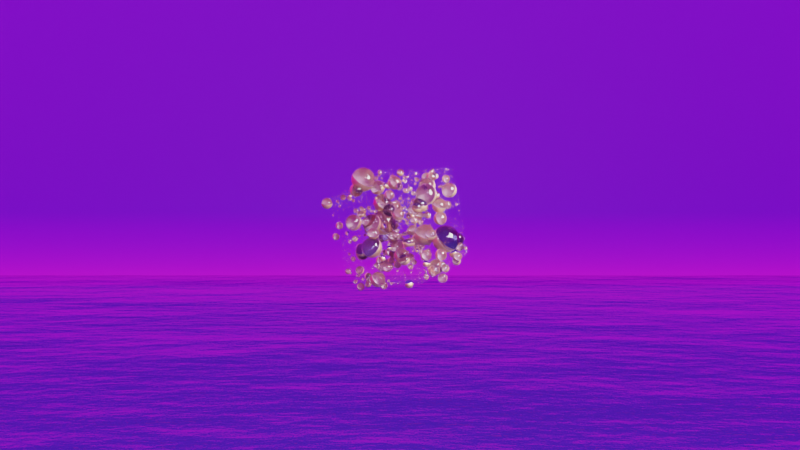 # Source: project_02.blend  (saved by Blender 3.5.10; exported with 4.5.12 LTS)
import bpy
from mathutils import Matrix  # noqa: F401  (used for matrix-valued properties, if any)

bpy.ops.wm.read_factory_settings(use_empty=True)
scene = bpy.context.scene
scene.name = 'Scene'

# ---- collections
col_collection = bpy.data.collections.new('Collection'); scene.collection.children.link(col_collection)

# ---- images (referenced by path relative to the original .blend; pixels are not part of the script)
import os
ASSET_DIR = os.environ.get("B2B_ASSET_DIR", "")  # directory of the original .blend (textures are referenced by path, not embedded)
HERE = os.path.dirname(os.path.abspath(__file__))  # packed textures are extracted next to this script under _unpacked/

def load_image(name, relpath, width, height, colorspace="sRGB"):
    """Load a texture the original file referenced (path relative to the .blend, or extracted next to this script)."""
    p = next((c for c in (os.path.join(HERE, relpath), os.path.join(ASSET_DIR, relpath)) if relpath and os.path.exists(c)), "")
    if p:
        img = bpy.data.images.load(p, check_existing=True)
        img.name = name
    else:  # same state as the original file: an image datablock whose file is absent (Cycles renders it pink)
        img = bpy.data.images.new(name, width, height)
        img.source = "FILE"
        img.filepath = "//" + (relpath or name)
    img.colorspace_settings.name = colorspace
    return img
img_hdri_hdr = load_image('hdri.hdr', 'hdri.hdr', 1024, 1024, 'Linear Rec.709')

# ---- materials (node trees are filled in below, after node groups)
mat_instance = bpy.data.materials.new('Instance')
mat_instance.alpha_threshold = 0.0
mat_instance.roughness = 0.5
mat_instance.line_color = (0.0, 0.0, 0.0, 1.0)
mat_background = bpy.data.materials.new('Background')
mat_material = bpy.data.materials.new('Material')

# ---- node groups
ng_geometry_nodes = bpy.data.node_groups.new('Geometry Nodes', 'GeometryNodeTree')
_s = ng_geometry_nodes.interface.new_socket(name='Geometry', in_out='OUTPUT', socket_type='NodeSocketGeometry')
_s = ng_geometry_nodes.interface.new_socket(name='Geometry', in_out='INPUT', socket_type='NodeSocketGeometry')
ng_geometry_nodes.is_modifier = True
_N = ng_geometry_nodes.nodes; _L = ng_geometry_nodes.links
n0 = _N.new('GeometryNodeStoreNamedAttribute'); n0.name = 'Store Named Attribute'; n0.location = (-181, 225)
n0.data_type = 'FLOAT_VECTOR'
n0.domain = 'CORNER'
n0.inputs[2].default_value = 'uv_map'
n1 = _N.new('GeometryNodeInstanceOnPoints'); n1.name = 'Instance on Points'; n1.location = (527, 264)
n2 = _N.new('GeometryNodeDistributePointsOnFaces'); n2.name = 'Distribute Points on Faces'; n2.location = (45, 507)
n2.use_legacy_normal = True
n2.inputs[4].default_value = 120.0
n3 = _N.new('GeometryNodeSetShadeSmooth'); n3.name = 'Set Shade Smooth'; n3.location = (17, 268)
n4 = _N.new('FunctionNodeRandomValue'); n4.name = 'Random Value'; n4.location = (357, -194)
n4.inputs[2].default_value = 0.01
n5 = _N.new('ShaderNodeValToRGB'); n5.name = 'ColorRamp'; n5.location = (69, -346)
while len(n5.color_ramp.elements) > 1: n5.color_ramp.elements.remove(n5.color_ramp.elements[-1])
n5.color_ramp.elements[0].position = 0.5909; n5.color_ramp.elements[0].color = (0.0, 0.0, 0.0, 1.0)
_e = n5.color_ramp.elements.new(1.0); _e.color = (1.0, 1.0, 1.0, 1.0)
n6 = _N.new('NodeGroupInput'); n6.name = 'Group Input'; n6.location = (-213, 454)
n7 = _N.new('GeometryNodeSetMaterial'); n7.name = 'Set Material'; n7.location = (1050, 223)
n7.inputs[2].default_value = mat_instance
n8 = _N.new('NodeGroupOutput'); n8.name = 'Group Output'; n8.location = (1303, 194)
n9 = _N.new('GeometryNodeMeshUVSphere'); n9.name = 'UV Sphere'; n9.location = (-206, 225)
n10 = _N.new('ShaderNodeTexNoise'); n10.name = 'Noise Texture'; n10.location = (-165, -345)
n10.noise_dimensions = '4D'
n10.inputs[1].default_value = 0.003654
n10.inputs[8].default_value = 4.0
n11 = _N.new('FunctionNodeRandomValue'); n11.name = 'Random Value.001'; n11.location = (209, 86)
n11.inputs[2].default_value = 3.724
n11.inputs[3].default_value = 10.32
n12 = _N.new('GeometryNodeTranslateInstances'); n12.name = 'Translate Instances'; n12.location = (778, 240)
n12.inputs[2].default_value = (0.0, -1.809, 0.0)
_L.new(n7.outputs[0], n8.inputs[0])
_L.new(n6.outputs[0], n2.inputs[0])
_L.new(n2.outputs[0], n1.inputs[0])
_L.new(n3.outputs[0], n1.inputs[2])
_L.new(n0.outputs[0], n3.inputs[0])
_L.new(n4.outputs[1], n1.inputs[6])
_L.new(n10.outputs[0], n5.inputs[0])
_L.new(n5.outputs[0], n4.inputs[3])
_L.new(n1.outputs[0], n12.inputs[0])
_L.new(n11.outputs[1], n1.inputs[5])
_L.new(n12.outputs[0], n7.inputs[0])
_L.new(n9.outputs[0], n0.inputs[0])
_L.new(n9.outputs[1], n0.inputs[3])
n8.is_active_output = True

# ---- material node trees
mat_instance.use_nodes = True; mat_instance.node_tree.nodes.clear()
_N = mat_instance.node_tree.nodes; _L = mat_instance.node_tree.links
n0 = _N.new('ShaderNodeOutputMaterial'); n0.name = 'Material Output'; n0.location = (835, 334)
n1 = _N.new('ShaderNodeBsdfPrincipled'); n1.name = 'Principled BSDF'; n1.location = (545, 334)
n1.distribution = 'GGX'
n1.subsurface_method = 'RANDOM_WALK_SKIN'
n1.inputs[3].default_value = 1.45
n1.inputs[27].default_value = (0.0, 0.0, 0.0, 1.0)
n1.inputs[28].default_value = 1.0
n2 = _N.new('ShaderNodeTexCoord'); n2.name = 'Texture Coordinate'; n2.location = (-619, 172)
n3 = _N.new('ShaderNodeMapping'); n3.name = 'Mapping'; n3.location = (-350, 208)
n4 = _N.new('ShaderNodeValToRGB'); n4.name = 'ColorRamp'; n4.location = (174, 520)
while len(n4.color_ramp.elements) > 1: n4.color_ramp.elements.remove(n4.color_ramp.elements[-1])
n4.color_ramp.elements[0].position = 0.0; n4.color_ramp.elements[0].color = (1.0, 0.6183, 0.2891, 1.0)
_e = n4.color_ramp.elements.new(0.05); _e.color = (0.3603, 0.3479, 1.0, 1.0)
n5 = _N.new('ShaderNodeValToRGB'); n5.name = 'ColorRamp.002'; n5.location = (162, 38)
while len(n5.color_ramp.elements) > 1: n5.color_ramp.elements.remove(n5.color_ramp.elements[-1])
n5.color_ramp.elements[0].position = 0.0; n5.color_ramp.elements[0].color = (0.5136, 0.5136, 0.5136, 1.0)
_e = n5.color_ramp.elements.new(0.05); _e.color = (0.0, 0.0, 0.0, 1.0)
n6 = _N.new('ShaderNodeValToRGB'); n6.name = 'ColorRamp.001'; n6.location = (167, 278)
while len(n6.color_ramp.elements) > 1: n6.color_ramp.elements.remove(n6.color_ramp.elements[-1])
n6.color_ramp.elements[0].position = 0.0; n6.color_ramp.elements[0].color = (1.0, 1.0, 1.0, 1.0)
_e = n6.color_ramp.elements.new(0.05); _e.color = (0.0, 0.0, 0.0, 1.0)
n7 = _N.new('ShaderNodeSeparateXYZ'); n7.name = 'Separate XYZ'; n7.location = (-102, 133)
n8 = _N.new('ShaderNodeValToRGB'); n8.name = 'ColorRamp.003'; n8.location = (161, -213)
while len(n8.color_ramp.elements) > 1: n8.color_ramp.elements.remove(n8.color_ramp.elements[-1])
n8.color_ramp.elements[0].position = 0.0; n8.color_ramp.elements[0].color = (0.0, 0.0, 0.0, 1.0)
_e = n8.color_ramp.elements.new(0.05); _e.color = (1.0, 1.0, 1.0, 1.0)
_L.new(n1.outputs[0], n0.inputs[0])
_L.new(n4.outputs[0], n1.inputs[0])
_L.new(n7.outputs[2], n4.inputs[0])
_L.new(n2.outputs[3], n3.inputs[0])
_L.new(n3.outputs[0], n7.inputs[0])
_L.new(n6.outputs[0], n1.inputs[1])
_L.new(n7.outputs[2], n6.inputs[0])
_L.new(n5.outputs[0], n1.inputs[2])
_L.new(n7.outputs[2], n5.inputs[0])
_L.new(n7.outputs[2], n8.inputs[0])
_L.new(n8.outputs[0], n1.inputs[18])
n0.is_active_output = True
mat_background.use_nodes = True; mat_background.node_tree.nodes.clear()
_N = mat_background.node_tree.nodes; _L = mat_background.node_tree.links
n0 = _N.new('ShaderNodeBsdfPrincipled'); n0.name = 'Principled BSDF'; n0.location = (10, 300)
n0.distribution = 'GGX'
n0.subsurface_method = 'RANDOM_WALK_SKIN'
n0.inputs[3].default_value = 1.45
n0.inputs[27].default_value = (0.0, 0.0, 0.0, 1.0)
n0.inputs[28].default_value = 1.0
n1 = _N.new('ShaderNodeOutputMaterial'); n1.name = 'Material Output'; n1.location = (521, 284)
n2 = _N.new('ShaderNodeTexGradient'); n2.name = 'Gradient Texture'; n2.location = (-543, 131)
n3 = _N.new('ShaderNodeTexCoord'); n3.name = 'Texture Coordinate'; n3.location = (-990, 217)
n4 = _N.new('ShaderNodeMapping'); n4.name = 'Mapping'; n4.location = (-742, 255)
n4.inputs[1].default_value = (1.2, 0.0, 0.0)
n4.inputs[3].default_value = (0.5, 0.5, 0.5)
n5 = _N.new('ShaderNodeValToRGB'); n5.name = 'ColorRamp'; n5.location = (-331, 200)
while len(n5.color_ramp.elements) > 1: n5.color_ramp.elements.remove(n5.color_ramp.elements[-1])
n5.color_ramp.elements[0].position = 0.6364; n5.color_ramp.elements[0].color = (0.007295, 0.0, 1.0, 1.0)
_e = n5.color_ramp.elements.new(0.9591); _e.color = (0.9767, 1.0, 1.0, 1.0)
_L.new(n0.outputs[0], n1.inputs[0])
_L.new(n5.outputs[0], n0.inputs[0])
_L.new(n2.outputs[1], n5.inputs[0])
_L.new(n3.outputs[3], n4.inputs[0])
_L.new(n4.outputs[0], n2.inputs[0])
n1.is_active_output = True
mat_material.use_nodes = True; mat_material.node_tree.nodes.clear()
_N = mat_material.node_tree.nodes; _L = mat_material.node_tree.links
n0 = _N.new('ShaderNodeBsdfPrincipled'); n0.name = 'Principled BSDF'; n0.location = (10, 300)
n0.distribution = 'GGX'
n0.subsurface_method = 'RANDOM_WALK_SKIN'
n0.inputs[0].default_value = (0.001196, 0.01059, 0.143, 1.0)
n0.inputs[2].default_value = 0.0
n0.inputs[3].default_value = 1.45
n0.inputs[13].default_value = 1.0
n0.inputs[27].default_value = (0.0, 0.0, 0.0, 1.0)
n0.inputs[28].default_value = 1.0
n1 = _N.new('ShaderNodeOutputMaterial'); n1.name = 'Material Output'; n1.location = (300, 300)
n2 = _N.new('ShaderNodeMapping'); n2.name = 'Mapping'; n2.location = (-582, -292)
n3 = _N.new('ShaderNodeTexCoord'); n3.name = 'Texture Coordinate'; n3.location = (-762, -292)
n4 = _N.new('ShaderNodeBump'); n4.name = 'Bump'; n4.location = (-197, -219)
n4.inputs[1].default_value = 1.0
n4.inputs[2].default_value = 1.0
n5 = _N.new('ShaderNodeTexNoise'); n5.name = 'Musgrave Texture'; n5.location = (-402, -252)
n5.width = 150
n5.noise_dimensions = '4D'
n5.normalize = False
n5.inputs[1].default_value = 0.02893
n5.inputs[2].default_value = 4.4
n5.inputs[3].default_value = 9.0
n5.inputs[4].default_value = 0.5721
n5.inputs[5].default_value = 2.01
_L.new(n0.outputs[0], n1.inputs[0])
_L.new(n2.outputs[0], n5.inputs[0])
_L.new(n3.outputs[0], n2.inputs[0])
_L.new(n5.outputs[0], n4.inputs[3])
_L.new(n4.outputs[0], n0.inputs[5])
n1.is_active_output = True

# ---- world
world_world = bpy.data.worlds.new('World'); scene.world = world_world
world_world.use_nodes = True; world_world.node_tree.nodes.clear()
_N = world_world.node_tree.nodes; _L = world_world.node_tree.links
n0 = _N.new('ShaderNodeOutputWorld'); n0.name = 'World Output'; n0.location = (300, 300)
n1 = _N.new('ShaderNodeBackground'); n1.name = 'Background'; n1.location = (10, 300)
n2 = _N.new('ShaderNodeTexEnvironment'); n2.name = 'Environment Texture'; n2.location = (-280, 260)
n2.image = img_hdri_hdr
_L.new(n1.outputs[0], n0.inputs[0])
_L.new(n2.outputs[0], n1.inputs[0])
n0.is_active_output = True
world_world.color = (0.05088, 0.05088, 0.05088)
world_world.use_sun_shadow = False
world_world.sun_shadow_jitter_overblur = 0.0

# ---- cameras
cam_camera_001 = bpy.data.cameras.new('Camera.001')

# ---- lights
light_area = bpy.data.lights.new('Area', 'AREA')
light_area.transmission_factor = 0.0
light_area.energy = 4712.0
light_area.shadow_soft_size = 4.449
light_area.shadow_maximum_resolution = 0.006
light_area.use_absolute_resolution = True
light_area.size = 4.449
light_area.size_y = 1.0
light_area_001 = bpy.data.lights.new('Area.001', 'AREA')
light_area_001.transmission_factor = 0.0
light_area_001.energy = 4712.0
light_area_001.shadow_soft_size = 11.83
light_area_001.shadow_maximum_resolution = 0.006
light_area_001.use_absolute_resolution = True
light_area_001.size = 11.83
light_area_001.size_y = 1.0
light_area_002 = bpy.data.lights.new('Area.002', 'AREA')
light_area_002.transmission_factor = 0.0
light_area_002.energy = 4712.0
light_area_002.shadow_soft_size = 4.449
light_area_002.shadow_maximum_resolution = 0.006
light_area_002.use_absolute_resolution = True
light_area_002.size = 4.449
light_area_002.size_y = 1.0
light_sun = bpy.data.lights.new('Sun', 'SUN')
light_sun.transmission_factor = 0.0
light_sun.energy = 3.0
light_sun.shadow_soft_size = 0.125

# ---- meshes
me_cube = bpy.data.meshes.new('Cube')
me_cube.from_pydata([(1.0, 1.0, 1.0), (1.0, 1.0, -1.0), (1.0, -1.0, 1.0), (1.0, -1.0, -1.0), (-1.0, 1.0, 1.0), (-1.0, 1.0, -1.0), (-1.0, -1.0, 1.0), (-1.0, -1.0, -1.0)], [], [(0, 4, 6, 2), (3, 2, 6, 7), (7, 6, 4, 5), (5, 1, 3, 7), (1, 0, 2, 3), (5, 4, 0, 1)])
_uv = me_cube.uv_layers.new(name='UVMap')
_uv.uv.foreach_set('vector', [0.625, 0.5, 0.875, 0.5, 0.875, 0.75, 0.625, 0.75, 0.375, 0.75, 0.625, 0.75, 0.625, 1.0, 0.375, 1.0, 0.375, 0.0, 0.625, 0.0, 0.625, 0.25, 0.375, 0.25, 0.125, 0.5, 0.375, 0.5, 0.375, 0.75, 0.125, 0.75, 0.375, 0.5, 0.625, 0.5, 0.625, 0.75, 0.375, 0.75, 0.375, 0.25, 0.625, 0.25, 0.625, 0.5, 0.375, 0.5])
me_cube.materials.append(mat_instance)
me_cube.use_mirror_vertex_groups = False
me_cube.update()
me_plane = bpy.data.meshes.new('Plane')
me_plane.from_pydata([(1.0, -1.0, 0.0), (1.0, 1.0, 0.0), (-0.9789, -1.0, 4.753), (-0.9789, 1.0, 4.753), (-1.0, -1.0, 0.0), (-1.0, 1.0, 0.0), (-0.3012, -1.0, 0.0), (-0.988, -1.0, 0.6987), (-0.351, -1.0, 0.00178), (-0.4005, -1.0, 0.007112), (-0.4494, -1.0, 0.01597), (-0.4976, -1.0, 0.0283), (-0.5446, -1.0, 0.04406), (-0.5904, -1.0, 0.06314), (-0.6346, -1.0, 0.08547), (-0.6771, -1.0, 0.1109), (-0.7176, -1.0, 0.1394), (-0.7559, -1.0, 0.1707), (-0.7918, -1.0, 0.2047), (-0.8252, -1.0, 0.2412), (-0.8558, -1.0, 0.28), (-0.8836, -1.0, 0.321), (-0.9083, -1.0, 0.3639), (-0.9298, -1.0, 0.4085), (-0.9481, -1.0, 0.4546), (-0.9631, -1.0, 0.5019), (-0.9746, -1.0, 0.5502), (-0.9826, -1.0, 0.5993), (-0.9871, -1.0, 0.6489), (-0.988, 1.0, 0.6987), (-0.3012, 1.0, 0.0), (-0.9871, 1.0, 0.6489), (-0.9826, 1.0, 0.5993), (-0.9746, 1.0, 0.5502), (-0.9631, 1.0, 0.5019), (-0.9481, 1.0, 0.4546), (-0.9298, 1.0, 0.4085), (-0.9083, 1.0, 0.3639), (-0.8836, 1.0, 0.321), (-0.8558, 1.0, 0.28), (-0.8252, 1.0, 0.2412), (-0.7918, 1.0, 0.2047), (-0.7559, 1.0, 0.1707), (-0.7176, 1.0, 0.1394), (-0.6771, 1.0, 0.1109), (-0.6346, 1.0, 0.08547), (-0.5904, 1.0, 0.06314), (-0.5446, 1.0, 0.04406), (-0.4976, 1.0, 0.0283), (-0.4494, 1.0, 0.01597), (-0.4005, 1.0, 0.007112), (-0.351, 1.0, 0.00178)], [(6, 4), (29, 5)], [(6, 0, 1, 30), (29, 7, 28, 31), (31, 28, 27, 32), (32, 27, 26, 33), (33, 26, 25, 34), (34, 25, 24, 35), (35, 24, 23, 36), (36, 23, 22, 37), (37, 22, 21, 38), (38, 21, 20, 39), (39, 20, 19, 40), (40, 19, 18, 41), (41, 18, 17, 42), (42, 17, 16, 43), (43, 16, 15, 44), (44, 15, 14, 45), (45, 14, 13, 46), (46, 13, 12, 47), (47, 12, 11, 48), (48, 11, 10, 49), (49, 10, 9, 50), (50, 9, 8, 51), (51, 8, 6, 30), (7, 29, 3, 2)])
me_plane.polygons.foreach_set('use_smooth', [True] * 24)
_uv = me_plane.uv_layers.new(name='UVMap')
_uv.uv.foreach_set('vector', [0.3494, 0.0, 1.0, 0.0, 1.0, 1.0, 0.3494, 1.0, 0.0, 1.0, 0.0, 0.0, 0.0, 0.0, 0.0, 1.0, 0.0, 1.0, 0.0, 0.0, 0.0, 0.0, 0.0, 1.0, 0.0, 1.0, 0.0, 0.0, 0.0, 0.0, 0.0, 1.0, 0.0, 1.0, 0.0, 0.0, 0.0, 0.0, 0.0, 1.0, 0.0, 1.0, 0.0, 0.0, 0.0, 0.0, 0.0, 1.0, 0.0, 1.0, 0.0, 0.0, 0.0, 0.0, 0.0, 1.0, 0.0, 1.0, 0.0, 0.0, 0.0, 0.0, 0.0, 1.0, 0.0, 1.0, 0.0, 0.0, 0.0, 0.0, 0.0, 1.0, 0.0, 1.0, 0.0, 0.0, 0.0, 0.0, 0.0, 1.0, 0.0, 1.0, 0.0, 0.0, 0.0, 0.0, 0.0, 1.0, 0.0, 1.0, 0.0, 0.0, 0.0, 0.0, 0.0, 1.0, 0.0, 1.0, 0.0, 0.0, 0.1221, 0.0, 0.1221, 1.0, 0.1221, 1.0, 0.1221, 0.0, 0.1412, 0.0, 0.1412, 1.0, 0.1412, 1.0, 0.1412, 0.0, 0.1615, 0.0, 0.1615, 1.0, 0.1615, 1.0, 0.1615, 0.0, 0.1827, 0.0, 0.1827, 1.0, 0.1827, 1.0, 0.1827, 0.0, 0.2048, 0.0, 0.2048, 1.0, 0.2048, 1.0, 0.2048, 0.0, 0.2277, 0.0, 0.2277, 1.0, 0.2277, 1.0, 0.2277, 0.0, 0.2512, 0.0, 0.2512, 1.0, 0.2512, 1.0, 0.2512, 0.0, 0.2753, 0.0, 0.2753, 1.0, 0.2753, 1.0, 0.2753, 0.0, 0.2998, 0.0, 0.2998, 1.0, 0.2998, 1.0, 0.2998, 0.0, 0.3245, 0.0, 0.3245, 1.0, 0.3245, 1.0, 0.3245, 0.0, 0.3494, 0.0, 0.3494, 1.0, 0.0, 0.0, 0.0, 1.0, 0.0, 1.0, 0.0, 0.0])
me_plane.materials.append(mat_background)
me_plane.update()
me_cube_001 = bpy.data.meshes.new('Cube.001')
me_cube_001.from_pydata([(1.0, 1.0, 1.0), (1.0, 1.0, -1.0), (1.0, -1.0, 1.0), (1.0, -1.0, -1.0), (-1.0, 1.0, 1.0), (-1.0, 1.0, -1.0), (-1.0, -1.0, 1.0), (-1.0, -1.0, -1.0)], [], [(0, 4, 6, 2), (3, 2, 6, 7), (7, 6, 4, 5), (5, 1, 3, 7), (1, 0, 2, 3), (5, 4, 0, 1)])
_uv = me_cube_001.uv_layers.new(name='UVMap')
_uv.uv.foreach_set('vector', [0.625, 0.5, 0.875, 0.5, 0.875, 0.75, 0.625, 0.75, 0.375, 0.75, 0.625, 0.75, 0.625, 1.0, 0.375, 1.0, 0.375, 0.0, 0.625, 0.0, 0.625, 0.25, 0.375, 0.25, 0.125, 0.5, 0.375, 0.5, 0.375, 0.75, 0.125, 0.75, 0.375, 0.5, 0.625, 0.5, 0.625, 0.75, 0.375, 0.75, 0.375, 0.25, 0.625, 0.25, 0.625, 0.5, 0.375, 0.5])
me_cube_001.materials.append(mat_instance)
me_cube_001.use_mirror_vertex_groups = False
me_cube_001.update()
me_cube_003 = bpy.data.meshes.new('Cube.003')
me_cube_003.from_pydata([(1.0, 1.0, 1.0), (1.0, 1.0, -1.0), (1.0, -1.0, 1.0), (1.0, -1.0, -1.0), (-1.0, 1.0, 1.0), (-1.0, 1.0, -1.0), (-1.0, -1.0, 1.0), (-1.0, -1.0, -1.0)], [], [(0, 4, 6, 2), (3, 2, 6, 7), (7, 6, 4, 5), (5, 1, 3, 7), (1, 0, 2, 3), (5, 4, 0, 1)])
_uv = me_cube_003.uv_layers.new(name='UVMap')
_uv.uv.foreach_set('vector', [0.625, 0.5, 0.875, 0.5, 0.875, 0.75, 0.625, 0.75, 0.375, 0.75, 0.625, 0.75, 0.625, 1.0, 0.375, 1.0, 0.375, 0.0, 0.625, 0.0, 0.625, 0.25, 0.375, 0.25, 0.125, 0.5, 0.375, 0.5, 0.375, 0.75, 0.125, 0.75, 0.375, 0.5, 0.625, 0.5, 0.625, 0.75, 0.375, 0.75, 0.375, 0.25, 0.625, 0.25, 0.625, 0.5, 0.375, 0.5])
me_cube_003.materials.append(mat_instance)
me_cube_003.use_mirror_vertex_groups = False
me_cube_003.update()
me_plane_001 = bpy.data.meshes.new('Plane.001')
me_plane_001.from_pydata([(-1.0, -1.0, 0.0), (1.0, -1.0, 0.0), (-1.0, 1.0, 0.0), (1.0, 1.0, 0.0)], [], [(0, 1, 3, 2)])
_uv = me_plane_001.uv_layers.new(name='UVMap')
_uv.uv.foreach_set('vector', [0.0, 0.0, 1.0, 0.0, 1.0, 1.0, 0.0, 1.0])
me_plane_001.materials.append(mat_material)
me_plane_001.update()

# ---- objects
ob_cube = bpy.data.objects.new('Cube', me_cube)
ob_camera = bpy.data.objects.new('Camera', cam_camera_001)
ob_ground = bpy.data.objects.new('Ground', me_plane)
ob_light___character = bpy.data.objects.new('Light - Character', light_area)
ob_light___background = bpy.data.objects.new('Light - Background', light_area_001)
ob_cube_001 = bpy.data.objects.new('Cube.001', me_cube_001)
ob_cube_002 = bpy.data.objects.new('Cube.002', me_cube_003)
ob_light___movement = bpy.data.objects.new('Light - Movement', light_area_002)
ob_water = bpy.data.objects.new('Water', me_plane_001)
ob_light___sun = bpy.data.objects.new('Light - Sun', light_sun)

# ---- transforms, parenting, visibility, modifiers, constraints
ob_cube.location = (7.61, 0.0, 0.0)
ob_cube.rotation_euler = (0.3426, -2.282e-08, -5.354)
ob_cube.lock_rotations_4d = False
ob_cube.empty_display_type = 'ARROWS'
ob_cube.lineart.crease_threshold = 0.0
_m = ob_cube.modifiers.new('GeometryNodes', 'NODES')
_m.node_group = ng_geometry_nodes
ob_camera.location = (32.47, 0.0, 0.0)
ob_camera.rotation_euler = (1.571, -4.371e-08, 1.571)
ob_ground.location = (-178.7, 0.0, -12.8)
ob_ground.scale = (52.69, 161.0, 22.99)
ob_light___character.location = (11.84, 5.703, 3.055)
ob_light___character.rotation_euler = (-1.007, 1.121, -0.977)
ob_light___background.location = (1.519, 0.04556, 13.82)
ob_light___background.rotation_euler = (-1.0, 0.8914, -1.076)
ob_cube_001.location = (-16.79, 0.0, 0.0)
ob_cube_001.rotation_euler = (0.3426, -2.282e-08, -5.354)
ob_cube_001.lock_rotations_4d = False
ob_cube_001.empty_display_type = 'ARROWS'
ob_cube_001.lineart.crease_threshold = 0.0
_m = ob_cube_001.modifiers.new('GeometryNodes', 'NODES')
_m.node_group = ng_geometry_nodes
ob_cube_002.location = (-16.79, 0.0, 0.0)
ob_cube_002.rotation_euler = (0.3426, -2.282e-08, -5.354)
ob_cube_002.lock_rotations_4d = False
ob_cube_002.empty_display_type = 'ARROWS'
ob_cube_002.hide_render = True
ob_cube_002.lineart.crease_threshold = 0.0
_m = ob_cube_002.modifiers.new('GeometryNodes', 'NODES')
_m.node_group = ng_geometry_nodes
ob_light___movement.location = (35.01, 8.529, 6.568)
ob_light___movement.rotation_euler = (-0.9545, 0.7829, -0.5109)
ob_water.location = (-101.4, 0.0, -10.99)
ob_water.scale = (129.6, 160.1, 77.97)
ob_light___sun.location = (-157.4, 0.0, 58.48)
ob_light___sun.rotation_euler = (-0.116, -0.4955, 0.2648)

# ---- collection membership
col_collection.objects.link(ob_cube)
col_collection.objects.link(ob_camera)
col_collection.objects.link(ob_ground)
col_collection.objects.link(ob_light___character)
col_collection.objects.link(ob_light___background)
col_collection.objects.link(ob_cube_001)
col_collection.objects.link(ob_cube_002)
col_collection.objects.link(ob_light___movement)
col_collection.objects.link(ob_water)
col_collection.objects.link(ob_light___sun)

# ---- scene / render settings (as saved in the file)
scene.camera = ob_camera
scene.frame_start = 1; scene.frame_end = 250; scene.frame_set(24)
scene.render.engine = 'CYCLES'
scene.render.image_settings.color_mode = 'RGB'
scene.render.fps = 25
scene.cycles.samples = 30
scene.cycles.sampling_pattern = 'TABULATED_SOBOL'
scene.cycles.use_light_tree = False
scene.cycles.max_bounces = 6
scene.cycles.transmission_bounces = 6
scene.eevee.use_gtao = True
scene.eevee.use_raytracing = True
scene.view_settings.look = 'High Contrast'
scene.view_settings.view_transform = 'Filmic'
bpy.context.view_layer.update()
